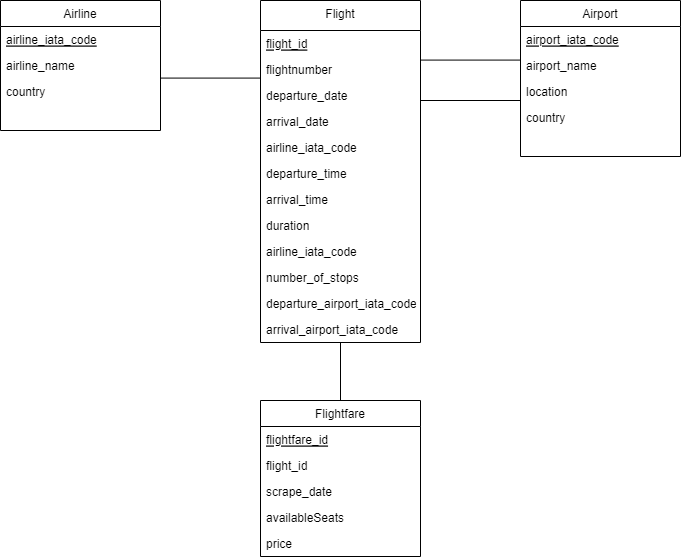

The diagram above was exported from draw.io. Its source (the exported page's mxGraphModel, read from the mxfile embedded in the PNG):
<mxGraphModel dx="1633" dy="758" grid="1" gridSize="10" guides="1" tooltips="1" connect="1" arrows="1" fold="1" page="1" pageScale="1" pageWidth="827" pageHeight="1169" math="0" shadow="0">
  <root>
    <mxCell id="WIyWlLk6GJQsqaUBKTNV-0" />
    <mxCell id="WIyWlLk6GJQsqaUBKTNV-1" parent="WIyWlLk6GJQsqaUBKTNV-0" />
    <mxCell id="zkfFHV4jXpPFQw0GAbJ--0" value="Airport" style="swimlane;fontStyle=0;align=center;verticalAlign=top;childLayout=stackLayout;horizontal=1;startSize=26;horizontalStack=0;resizeParent=1;resizeLast=0;collapsible=1;marginBottom=0;rounded=0;shadow=0;strokeWidth=1;" parent="WIyWlLk6GJQsqaUBKTNV-1" vertex="1">
      <mxGeometry x="640" y="120" width="160" height="156" as="geometry">
        <mxRectangle x="230" y="140" width="160" height="26" as="alternateBounds" />
      </mxGeometry>
    </mxCell>
    <mxCell id="kayhOGkQFFU0CYNSmSlo-1" value="airport_iata_code" style="text;align=left;verticalAlign=top;spacingLeft=4;spacingRight=4;overflow=hidden;rotatable=0;points=[[0,0.5],[1,0.5]];portConstraint=eastwest;fontStyle=4" parent="zkfFHV4jXpPFQw0GAbJ--0" vertex="1">
      <mxGeometry y="26" width="160" height="26" as="geometry" />
    </mxCell>
    <mxCell id="zkfFHV4jXpPFQw0GAbJ--2" value="airport_name" style="text;align=left;verticalAlign=top;spacingLeft=4;spacingRight=4;overflow=hidden;rotatable=0;points=[[0,0.5],[1,0.5]];portConstraint=eastwest;rounded=0;shadow=0;html=0;" parent="zkfFHV4jXpPFQw0GAbJ--0" vertex="1">
      <mxGeometry y="52" width="160" height="26" as="geometry" />
    </mxCell>
    <mxCell id="zkfFHV4jXpPFQw0GAbJ--3" value="location" style="text;align=left;verticalAlign=top;spacingLeft=4;spacingRight=4;overflow=hidden;rotatable=0;points=[[0,0.5],[1,0.5]];portConstraint=eastwest;rounded=0;shadow=0;html=0;" parent="zkfFHV4jXpPFQw0GAbJ--0" vertex="1">
      <mxGeometry y="78" width="160" height="26" as="geometry" />
    </mxCell>
    <mxCell id="cCt7xp2f7w7GE1rEfzP_-0" value="country" style="text;align=left;verticalAlign=top;spacingLeft=4;spacingRight=4;overflow=hidden;rotatable=0;points=[[0,0.5],[1,0.5]];portConstraint=eastwest;rounded=0;shadow=0;html=0;" parent="zkfFHV4jXpPFQw0GAbJ--0" vertex="1">
      <mxGeometry y="104" width="160" height="26" as="geometry" />
    </mxCell>
    <mxCell id="zkfFHV4jXpPFQw0GAbJ--17" value="Airline" style="swimlane;fontStyle=0;align=center;verticalAlign=top;childLayout=stackLayout;horizontal=1;startSize=26;horizontalStack=0;resizeParent=1;resizeLast=0;collapsible=1;marginBottom=0;rounded=0;shadow=0;strokeWidth=1;" parent="WIyWlLk6GJQsqaUBKTNV-1" vertex="1">
      <mxGeometry x="120" y="120" width="160" height="130" as="geometry">
        <mxRectangle x="550" y="140" width="160" height="26" as="alternateBounds" />
      </mxGeometry>
    </mxCell>
    <mxCell id="zkfFHV4jXpPFQw0GAbJ--18" value="airline_iata_code" style="text;align=left;verticalAlign=top;spacingLeft=4;spacingRight=4;overflow=hidden;rotatable=0;points=[[0,0.5],[1,0.5]];portConstraint=eastwest;fontStyle=4" parent="zkfFHV4jXpPFQw0GAbJ--17" vertex="1">
      <mxGeometry y="26" width="160" height="26" as="geometry" />
    </mxCell>
    <mxCell id="zkfFHV4jXpPFQw0GAbJ--19" value="airline_name" style="text;align=left;verticalAlign=top;spacingLeft=4;spacingRight=4;overflow=hidden;rotatable=0;points=[[0,0.5],[1,0.5]];portConstraint=eastwest;rounded=0;shadow=0;html=0;" parent="zkfFHV4jXpPFQw0GAbJ--17" vertex="1">
      <mxGeometry y="52" width="160" height="26" as="geometry" />
    </mxCell>
    <mxCell id="zkfFHV4jXpPFQw0GAbJ--20" value="country" style="text;align=left;verticalAlign=top;spacingLeft=4;spacingRight=4;overflow=hidden;rotatable=0;points=[[0,0.5],[1,0.5]];portConstraint=eastwest;rounded=0;shadow=0;html=0;" parent="zkfFHV4jXpPFQw0GAbJ--17" vertex="1">
      <mxGeometry y="78" width="160" height="26" as="geometry" />
    </mxCell>
    <mxCell id="cCt7xp2f7w7GE1rEfzP_-1" value="Flight" style="swimlane;fontStyle=0;align=center;verticalAlign=top;childLayout=stackLayout;horizontal=1;startSize=30;horizontalStack=0;resizeParent=1;resizeLast=0;collapsible=1;marginBottom=0;rounded=0;shadow=0;strokeWidth=1;" parent="WIyWlLk6GJQsqaUBKTNV-1" vertex="1">
      <mxGeometry x="380" y="120" width="160" height="342" as="geometry">
        <mxRectangle x="230" y="140" width="160" height="26" as="alternateBounds" />
      </mxGeometry>
    </mxCell>
    <mxCell id="cCt7xp2f7w7GE1rEfzP_-2" value="flight_id" style="text;align=left;verticalAlign=top;spacingLeft=4;spacingRight=4;overflow=hidden;rotatable=0;points=[[0,0.5],[1,0.5]];portConstraint=eastwest;fontStyle=4" parent="cCt7xp2f7w7GE1rEfzP_-1" vertex="1">
      <mxGeometry y="30" width="160" height="26" as="geometry" />
    </mxCell>
    <mxCell id="cCt7xp2f7w7GE1rEfzP_-3" value="flightnumber" style="text;align=left;verticalAlign=top;spacingLeft=4;spacingRight=4;overflow=hidden;rotatable=0;points=[[0,0.5],[1,0.5]];portConstraint=eastwest;rounded=0;shadow=0;html=0;" parent="cCt7xp2f7w7GE1rEfzP_-1" vertex="1">
      <mxGeometry y="56" width="160" height="26" as="geometry" />
    </mxCell>
    <mxCell id="cCt7xp2f7w7GE1rEfzP_-4" value="departure_date" style="text;align=left;verticalAlign=top;spacingLeft=4;spacingRight=4;overflow=hidden;rotatable=0;points=[[0,0.5],[1,0.5]];portConstraint=eastwest;rounded=0;shadow=0;html=0;" parent="cCt7xp2f7w7GE1rEfzP_-1" vertex="1">
      <mxGeometry y="82" width="160" height="26" as="geometry" />
    </mxCell>
    <mxCell id="cCt7xp2f7w7GE1rEfzP_-5" value="arrival_date" style="text;align=left;verticalAlign=top;spacingLeft=4;spacingRight=4;overflow=hidden;rotatable=0;points=[[0,0.5],[1,0.5]];portConstraint=eastwest;rounded=0;shadow=0;html=0;" parent="cCt7xp2f7w7GE1rEfzP_-1" vertex="1">
      <mxGeometry y="108" width="160" height="26" as="geometry" />
    </mxCell>
    <mxCell id="M77y2yINMsvn3uFQr0aY-7" value="airline_iata_code" style="text;align=left;verticalAlign=top;spacingLeft=4;spacingRight=4;overflow=hidden;rotatable=0;points=[[0,0.5],[1,0.5]];portConstraint=eastwest;rounded=0;shadow=0;html=0;" parent="cCt7xp2f7w7GE1rEfzP_-1" vertex="1">
      <mxGeometry y="134" width="160" height="26" as="geometry" />
    </mxCell>
    <mxCell id="M77y2yINMsvn3uFQr0aY-6" value="departure_time" style="text;align=left;verticalAlign=top;spacingLeft=4;spacingRight=4;overflow=hidden;rotatable=0;points=[[0,0.5],[1,0.5]];portConstraint=eastwest;rounded=0;shadow=0;html=0;" parent="cCt7xp2f7w7GE1rEfzP_-1" vertex="1">
      <mxGeometry y="160" width="160" height="26" as="geometry" />
    </mxCell>
    <mxCell id="M77y2yINMsvn3uFQr0aY-5" value="arrival_time" style="text;align=left;verticalAlign=top;spacingLeft=4;spacingRight=4;overflow=hidden;rotatable=0;points=[[0,0.5],[1,0.5]];portConstraint=eastwest;rounded=0;shadow=0;html=0;" parent="cCt7xp2f7w7GE1rEfzP_-1" vertex="1">
      <mxGeometry y="186" width="160" height="26" as="geometry" />
    </mxCell>
    <mxCell id="M77y2yINMsvn3uFQr0aY-4" value="duration" style="text;align=left;verticalAlign=top;spacingLeft=4;spacingRight=4;overflow=hidden;rotatable=0;points=[[0,0.5],[1,0.5]];portConstraint=eastwest;rounded=0;shadow=0;html=0;" parent="cCt7xp2f7w7GE1rEfzP_-1" vertex="1">
      <mxGeometry y="212" width="160" height="26" as="geometry" />
    </mxCell>
    <mxCell id="M77y2yINMsvn3uFQr0aY-8" value="airline_iata_code" style="text;align=left;verticalAlign=top;spacingLeft=4;spacingRight=4;overflow=hidden;rotatable=0;points=[[0,0.5],[1,0.5]];portConstraint=eastwest;rounded=0;shadow=0;html=0;" parent="cCt7xp2f7w7GE1rEfzP_-1" vertex="1">
      <mxGeometry y="238" width="160" height="26" as="geometry" />
    </mxCell>
    <mxCell id="cCt7xp2f7w7GE1rEfzP_-24" value="number_of_stops" style="text;align=left;verticalAlign=top;spacingLeft=4;spacingRight=4;overflow=hidden;rotatable=0;points=[[0,0.5],[1,0.5]];portConstraint=eastwest;rounded=0;shadow=0;html=0;" parent="cCt7xp2f7w7GE1rEfzP_-1" vertex="1">
      <mxGeometry y="264" width="160" height="26" as="geometry" />
    </mxCell>
    <mxCell id="cCt7xp2f7w7GE1rEfzP_-25" value="departure_airport_iata_code" style="text;align=left;verticalAlign=top;spacingLeft=4;spacingRight=4;overflow=hidden;rotatable=0;points=[[0,0.5],[1,0.5]];portConstraint=eastwest;rounded=0;shadow=0;html=0;" parent="cCt7xp2f7w7GE1rEfzP_-1" vertex="1">
      <mxGeometry y="290" width="160" height="26" as="geometry" />
    </mxCell>
    <mxCell id="cCt7xp2f7w7GE1rEfzP_-26" value="arrival_airport_iata_code" style="text;align=left;verticalAlign=top;spacingLeft=4;spacingRight=4;overflow=hidden;rotatable=0;points=[[0,0.5],[1,0.5]];portConstraint=eastwest;rounded=0;shadow=0;html=0;" parent="cCt7xp2f7w7GE1rEfzP_-1" vertex="1">
      <mxGeometry y="316" width="160" height="26" as="geometry" />
    </mxCell>
    <mxCell id="cCt7xp2f7w7GE1rEfzP_-9" value="Flightfare" style="swimlane;fontStyle=0;align=center;verticalAlign=top;childLayout=stackLayout;horizontal=1;startSize=26;horizontalStack=0;resizeParent=1;resizeLast=0;collapsible=1;marginBottom=0;rounded=0;shadow=0;strokeWidth=1;" parent="WIyWlLk6GJQsqaUBKTNV-1" vertex="1">
      <mxGeometry x="380" y="520" width="160" height="156" as="geometry">
        <mxRectangle x="230" y="140" width="160" height="26" as="alternateBounds" />
      </mxGeometry>
    </mxCell>
    <mxCell id="cCt7xp2f7w7GE1rEfzP_-10" value="flightfare_id" style="text;align=left;verticalAlign=top;spacingLeft=4;spacingRight=4;overflow=hidden;rotatable=0;points=[[0,0.5],[1,0.5]];portConstraint=eastwest;fontStyle=4" parent="cCt7xp2f7w7GE1rEfzP_-9" vertex="1">
      <mxGeometry y="26" width="160" height="26" as="geometry" />
    </mxCell>
    <mxCell id="cCt7xp2f7w7GE1rEfzP_-18" value="flight_id" style="text;align=left;verticalAlign=top;spacingLeft=4;spacingRight=4;overflow=hidden;rotatable=0;points=[[0,0.5],[1,0.5]];portConstraint=eastwest;" parent="cCt7xp2f7w7GE1rEfzP_-9" vertex="1">
      <mxGeometry y="52" width="160" height="26" as="geometry" />
    </mxCell>
    <mxCell id="cCt7xp2f7w7GE1rEfzP_-17" value="scrape_date" style="text;align=left;verticalAlign=top;spacingLeft=4;spacingRight=4;overflow=hidden;rotatable=0;points=[[0,0.5],[1,0.5]];portConstraint=eastwest;" parent="cCt7xp2f7w7GE1rEfzP_-9" vertex="1">
      <mxGeometry y="78" width="160" height="26" as="geometry" />
    </mxCell>
    <mxCell id="cCt7xp2f7w7GE1rEfzP_-16" value="availableSeats" style="text;align=left;verticalAlign=top;spacingLeft=4;spacingRight=4;overflow=hidden;rotatable=0;points=[[0,0.5],[1,0.5]];portConstraint=eastwest;" parent="cCt7xp2f7w7GE1rEfzP_-9" vertex="1">
      <mxGeometry y="104" width="160" height="26" as="geometry" />
    </mxCell>
    <mxCell id="cCt7xp2f7w7GE1rEfzP_-11" value="price" style="text;align=left;verticalAlign=top;spacingLeft=4;spacingRight=4;overflow=hidden;rotatable=0;points=[[0,0.5],[1,0.5]];portConstraint=eastwest;rounded=0;shadow=0;html=0;" parent="cCt7xp2f7w7GE1rEfzP_-9" vertex="1">
      <mxGeometry y="130" width="160" height="26" as="geometry" />
    </mxCell>
    <mxCell id="cCt7xp2f7w7GE1rEfzP_-19" value="" style="endArrow=none;html=1;rounded=0;exitX=0.5;exitY=0;exitDx=0;exitDy=0;entryX=0.5;entryY=1;entryDx=0;entryDy=0;" parent="WIyWlLk6GJQsqaUBKTNV-1" source="cCt7xp2f7w7GE1rEfzP_-9" target="cCt7xp2f7w7GE1rEfzP_-1" edge="1">
      <mxGeometry width="50" height="50" relative="1" as="geometry">
        <mxPoint x="390" y="360" as="sourcePoint" />
        <mxPoint x="460" y="440" as="targetPoint" />
        <Array as="points" />
      </mxGeometry>
    </mxCell>
    <mxCell id="cCt7xp2f7w7GE1rEfzP_-21" value="" style="endArrow=none;html=1;rounded=0;exitX=0.997;exitY=1.231;exitDx=0;exitDy=0;exitPerimeter=0;" parent="WIyWlLk6GJQsqaUBKTNV-1" edge="1">
      <mxGeometry width="50" height="50" relative="1" as="geometry">
        <mxPoint x="540" y="179.57999999999998" as="sourcePoint" />
        <mxPoint x="640" y="179.57999999999998" as="targetPoint" />
      </mxGeometry>
    </mxCell>
    <mxCell id="cCt7xp2f7w7GE1rEfzP_-22" value="" style="endArrow=none;html=1;rounded=0;exitX=0.997;exitY=1.231;exitDx=0;exitDy=0;exitPerimeter=0;" parent="WIyWlLk6GJQsqaUBKTNV-1" edge="1">
      <mxGeometry width="50" height="50" relative="1" as="geometry">
        <mxPoint x="280" y="197.58" as="sourcePoint" />
        <mxPoint x="380" y="197.58" as="targetPoint" />
      </mxGeometry>
    </mxCell>
    <mxCell id="cCt7xp2f7w7GE1rEfzP_-23" value="" style="endArrow=none;html=1;rounded=0;exitX=0.997;exitY=1.231;exitDx=0;exitDy=0;exitPerimeter=0;" parent="WIyWlLk6GJQsqaUBKTNV-1" edge="1">
      <mxGeometry width="50" height="50" relative="1" as="geometry">
        <mxPoint x="540" y="220" as="sourcePoint" />
        <mxPoint x="640" y="220" as="targetPoint" />
      </mxGeometry>
    </mxCell>
  </root>
</mxGraphModel>